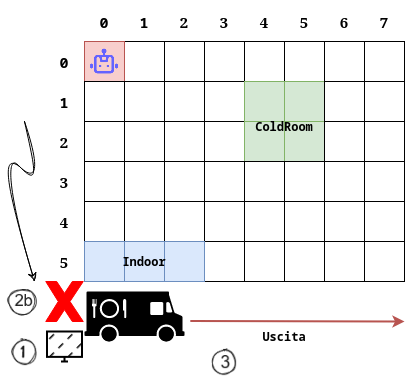

The diagram above was exported from draw.io. Its source (the exported page's mxGraphModel, read from the mxfile embedded in the PNG):
<mxGraphModel dx="1434" dy="778" grid="1" gridSize="10" guides="1" tooltips="1" connect="1" arrows="1" fold="1" page="1" pageScale="1" pageWidth="850" pageHeight="1100" math="0" shadow="0">
  <root>
    <mxCell id="0" />
    <mxCell id="1" parent="0" />
    <mxCell id="9Xru9T9ZYhiZPkjN94UY-76" value="" style="group" parent="1" vertex="1" connectable="0">
      <mxGeometry x="160" y="440" width="360" height="280" as="geometry" />
    </mxCell>
    <mxCell id="9Xru9T9ZYhiZPkjN94UY-77" value="" style="rounded=0;whiteSpace=wrap;html=1;container=0;" parent="9Xru9T9ZYhiZPkjN94UY-76" vertex="1">
      <mxGeometry x="240" y="40" width="40" height="40" as="geometry" />
    </mxCell>
    <mxCell id="9Xru9T9ZYhiZPkjN94UY-78" value="" style="rounded=0;whiteSpace=wrap;html=1;container=0;fillColor=#d5e8d4;strokeColor=#82b366;" parent="9Xru9T9ZYhiZPkjN94UY-76" vertex="1">
      <mxGeometry x="240" y="80" width="40" height="40" as="geometry" />
    </mxCell>
    <mxCell id="9Xru9T9ZYhiZPkjN94UY-79" value="" style="rounded=0;whiteSpace=wrap;html=1;container=0;fillColor=#d5e8d4;strokeColor=#82b366;" parent="9Xru9T9ZYhiZPkjN94UY-76" vertex="1">
      <mxGeometry x="240" y="120" width="40" height="40" as="geometry" />
    </mxCell>
    <mxCell id="9Xru9T9ZYhiZPkjN94UY-80" value="" style="rounded=0;whiteSpace=wrap;html=1;container=0;" parent="9Xru9T9ZYhiZPkjN94UY-76" vertex="1">
      <mxGeometry x="240" y="160" width="40" height="40" as="geometry" />
    </mxCell>
    <mxCell id="9Xru9T9ZYhiZPkjN94UY-81" value="" style="rounded=0;whiteSpace=wrap;html=1;container=0;" parent="9Xru9T9ZYhiZPkjN94UY-76" vertex="1">
      <mxGeometry x="240" y="200" width="40" height="40" as="geometry" />
    </mxCell>
    <mxCell id="9Xru9T9ZYhiZPkjN94UY-82" value="" style="rounded=0;whiteSpace=wrap;html=1;container=0;" parent="9Xru9T9ZYhiZPkjN94UY-76" vertex="1">
      <mxGeometry x="280" y="40" width="40" height="40" as="geometry" />
    </mxCell>
    <mxCell id="9Xru9T9ZYhiZPkjN94UY-83" value="" style="rounded=0;whiteSpace=wrap;html=1;container=0;" parent="9Xru9T9ZYhiZPkjN94UY-76" vertex="1">
      <mxGeometry x="280" y="80" width="40" height="40" as="geometry" />
    </mxCell>
    <mxCell id="9Xru9T9ZYhiZPkjN94UY-84" value="" style="rounded=0;whiteSpace=wrap;html=1;container=0;" parent="9Xru9T9ZYhiZPkjN94UY-76" vertex="1">
      <mxGeometry x="280" y="120" width="40" height="40" as="geometry" />
    </mxCell>
    <mxCell id="9Xru9T9ZYhiZPkjN94UY-85" value="" style="rounded=0;whiteSpace=wrap;html=1;container=0;" parent="9Xru9T9ZYhiZPkjN94UY-76" vertex="1">
      <mxGeometry x="280" y="160" width="40" height="40" as="geometry" />
    </mxCell>
    <mxCell id="9Xru9T9ZYhiZPkjN94UY-86" value="" style="rounded=0;whiteSpace=wrap;html=1;container=0;" parent="9Xru9T9ZYhiZPkjN94UY-76" vertex="1">
      <mxGeometry x="280" y="200" width="40" height="40" as="geometry" />
    </mxCell>
    <mxCell id="9Xru9T9ZYhiZPkjN94UY-87" value="" style="rounded=0;whiteSpace=wrap;html=1;container=0;" parent="9Xru9T9ZYhiZPkjN94UY-76" vertex="1">
      <mxGeometry x="160" y="40" width="40" height="40" as="geometry" />
    </mxCell>
    <mxCell id="9Xru9T9ZYhiZPkjN94UY-88" value="" style="rounded=0;whiteSpace=wrap;html=1;container=0;" parent="9Xru9T9ZYhiZPkjN94UY-76" vertex="1">
      <mxGeometry x="160" y="80" width="40" height="40" as="geometry" />
    </mxCell>
    <mxCell id="9Xru9T9ZYhiZPkjN94UY-89" value="" style="rounded=0;whiteSpace=wrap;html=1;container=0;" parent="9Xru9T9ZYhiZPkjN94UY-76" vertex="1">
      <mxGeometry x="160" y="120" width="40" height="40" as="geometry" />
    </mxCell>
    <mxCell id="9Xru9T9ZYhiZPkjN94UY-90" value="" style="rounded=0;whiteSpace=wrap;html=1;container=0;" parent="9Xru9T9ZYhiZPkjN94UY-76" vertex="1">
      <mxGeometry x="160" y="160" width="40" height="40" as="geometry" />
    </mxCell>
    <mxCell id="9Xru9T9ZYhiZPkjN94UY-91" value="" style="rounded=0;whiteSpace=wrap;html=1;container=0;" parent="9Xru9T9ZYhiZPkjN94UY-76" vertex="1">
      <mxGeometry x="160" y="200" width="40" height="40" as="geometry" />
    </mxCell>
    <mxCell id="9Xru9T9ZYhiZPkjN94UY-92" value="" style="rounded=0;whiteSpace=wrap;html=1;container=0;" parent="9Xru9T9ZYhiZPkjN94UY-76" vertex="1">
      <mxGeometry x="200" y="40" width="40" height="40" as="geometry" />
    </mxCell>
    <mxCell id="9Xru9T9ZYhiZPkjN94UY-93" value="" style="rounded=0;whiteSpace=wrap;html=1;container=0;fillColor=#d5e8d4;strokeColor=#82b366;" parent="9Xru9T9ZYhiZPkjN94UY-76" vertex="1">
      <mxGeometry x="200" y="80" width="40" height="40" as="geometry" />
    </mxCell>
    <mxCell id="9Xru9T9ZYhiZPkjN94UY-94" value="" style="rounded=0;whiteSpace=wrap;html=1;container=0;fillColor=#d5e8d4;strokeColor=#82b366;" parent="9Xru9T9ZYhiZPkjN94UY-76" vertex="1">
      <mxGeometry x="200" y="120" width="40" height="40" as="geometry" />
    </mxCell>
    <mxCell id="9Xru9T9ZYhiZPkjN94UY-95" value="" style="rounded=0;whiteSpace=wrap;html=1;container=0;" parent="9Xru9T9ZYhiZPkjN94UY-76" vertex="1">
      <mxGeometry x="200" y="160" width="40" height="40" as="geometry" />
    </mxCell>
    <mxCell id="9Xru9T9ZYhiZPkjN94UY-96" value="" style="rounded=0;whiteSpace=wrap;html=1;container=0;" parent="9Xru9T9ZYhiZPkjN94UY-76" vertex="1">
      <mxGeometry x="200" y="200" width="40" height="40" as="geometry" />
    </mxCell>
    <mxCell id="9Xru9T9ZYhiZPkjN94UY-97" value="" style="rounded=0;whiteSpace=wrap;html=1;container=0;" parent="9Xru9T9ZYhiZPkjN94UY-76" vertex="1">
      <mxGeometry x="80" y="40" width="40" height="40" as="geometry" />
    </mxCell>
    <mxCell id="9Xru9T9ZYhiZPkjN94UY-98" value="" style="rounded=0;whiteSpace=wrap;html=1;container=0;" parent="9Xru9T9ZYhiZPkjN94UY-76" vertex="1">
      <mxGeometry x="80" y="80" width="40" height="40" as="geometry" />
    </mxCell>
    <mxCell id="9Xru9T9ZYhiZPkjN94UY-99" value="" style="rounded=0;whiteSpace=wrap;html=1;container=0;" parent="9Xru9T9ZYhiZPkjN94UY-76" vertex="1">
      <mxGeometry x="80" y="120" width="40" height="40" as="geometry" />
    </mxCell>
    <mxCell id="9Xru9T9ZYhiZPkjN94UY-100" value="" style="rounded=0;whiteSpace=wrap;html=1;container=0;" parent="9Xru9T9ZYhiZPkjN94UY-76" vertex="1">
      <mxGeometry x="80" y="160" width="40" height="40" as="geometry" />
    </mxCell>
    <mxCell id="9Xru9T9ZYhiZPkjN94UY-101" value="" style="rounded=0;whiteSpace=wrap;html=1;container=0;" parent="9Xru9T9ZYhiZPkjN94UY-76" vertex="1">
      <mxGeometry x="80" y="200" width="40" height="40" as="geometry" />
    </mxCell>
    <mxCell id="9Xru9T9ZYhiZPkjN94UY-102" value="" style="rounded=0;whiteSpace=wrap;html=1;container=0;" parent="9Xru9T9ZYhiZPkjN94UY-76" vertex="1">
      <mxGeometry x="120" y="40" width="40" height="40" as="geometry" />
    </mxCell>
    <mxCell id="9Xru9T9ZYhiZPkjN94UY-103" value="" style="rounded=0;whiteSpace=wrap;html=1;container=0;" parent="9Xru9T9ZYhiZPkjN94UY-76" vertex="1">
      <mxGeometry x="120" y="80" width="40" height="40" as="geometry" />
    </mxCell>
    <mxCell id="9Xru9T9ZYhiZPkjN94UY-104" value="" style="rounded=0;whiteSpace=wrap;html=1;container=0;" parent="9Xru9T9ZYhiZPkjN94UY-76" vertex="1">
      <mxGeometry x="120" y="120" width="40" height="40" as="geometry" />
    </mxCell>
    <mxCell id="9Xru9T9ZYhiZPkjN94UY-105" value="" style="rounded=0;whiteSpace=wrap;html=1;container=0;" parent="9Xru9T9ZYhiZPkjN94UY-76" vertex="1">
      <mxGeometry x="120" y="160" width="40" height="40" as="geometry" />
    </mxCell>
    <mxCell id="9Xru9T9ZYhiZPkjN94UY-106" value="" style="rounded=0;whiteSpace=wrap;html=1;container=0;" parent="9Xru9T9ZYhiZPkjN94UY-76" vertex="1">
      <mxGeometry x="120" y="200" width="40" height="40" as="geometry" />
    </mxCell>
    <mxCell id="9Xru9T9ZYhiZPkjN94UY-107" value="" style="rounded=0;whiteSpace=wrap;html=1;container=0;fillColor=#f8cecc;strokeColor=#b85450;" parent="9Xru9T9ZYhiZPkjN94UY-76" vertex="1">
      <mxGeometry x="40" y="40" width="40" height="40" as="geometry" />
    </mxCell>
    <mxCell id="9Xru9T9ZYhiZPkjN94UY-108" value="" style="rounded=0;whiteSpace=wrap;html=1;container=0;" parent="9Xru9T9ZYhiZPkjN94UY-76" vertex="1">
      <mxGeometry x="40" y="80" width="40" height="40" as="geometry" />
    </mxCell>
    <mxCell id="9Xru9T9ZYhiZPkjN94UY-109" value="" style="rounded=0;whiteSpace=wrap;html=1;container=0;" parent="9Xru9T9ZYhiZPkjN94UY-76" vertex="1">
      <mxGeometry x="40" y="120" width="40" height="40" as="geometry" />
    </mxCell>
    <mxCell id="9Xru9T9ZYhiZPkjN94UY-110" value="" style="rounded=0;whiteSpace=wrap;html=1;container=0;" parent="9Xru9T9ZYhiZPkjN94UY-76" vertex="1">
      <mxGeometry x="40" y="160" width="40" height="40" as="geometry" />
    </mxCell>
    <mxCell id="9Xru9T9ZYhiZPkjN94UY-111" value="" style="rounded=0;whiteSpace=wrap;html=1;container=0;" parent="9Xru9T9ZYhiZPkjN94UY-76" vertex="1">
      <mxGeometry x="40" y="200" width="40" height="40" as="geometry" />
    </mxCell>
    <mxCell id="9Xru9T9ZYhiZPkjN94UY-112" value="&lt;pre&gt;&lt;b&gt;&lt;font style=&quot;font-size: 15px;&quot;&gt;1&lt;/font&gt;&lt;/b&gt;&lt;/pre&gt;" style="text;html=1;strokeColor=none;fillColor=none;align=center;verticalAlign=middle;whiteSpace=wrap;rounded=0;container=0;" parent="9Xru9T9ZYhiZPkjN94UY-76" vertex="1">
      <mxGeometry x="80" width="40" height="40" as="geometry" />
    </mxCell>
    <mxCell id="9Xru9T9ZYhiZPkjN94UY-113" value="&lt;b&gt;&lt;font style=&quot;font-size: 15px;&quot;&gt;2&lt;/font&gt;&lt;/b&gt;" style="text;html=1;strokeColor=none;fillColor=none;align=center;verticalAlign=middle;whiteSpace=wrap;rounded=0;container=0;" parent="9Xru9T9ZYhiZPkjN94UY-76" vertex="1">
      <mxGeometry x="120" width="40" height="40" as="geometry" />
    </mxCell>
    <mxCell id="9Xru9T9ZYhiZPkjN94UY-114" value="&lt;font size=&quot;1&quot;&gt;&lt;b style=&quot;font-size: 15px;&quot;&gt;3&lt;/b&gt;&lt;/font&gt;" style="text;html=1;strokeColor=none;fillColor=none;align=center;verticalAlign=middle;whiteSpace=wrap;rounded=0;container=0;" parent="9Xru9T9ZYhiZPkjN94UY-76" vertex="1">
      <mxGeometry x="160" width="40" height="40" as="geometry" />
    </mxCell>
    <mxCell id="9Xru9T9ZYhiZPkjN94UY-115" value="&lt;b style=&quot;font-size: 15px;&quot;&gt;4&lt;/b&gt;" style="text;html=1;strokeColor=none;fillColor=none;align=center;verticalAlign=middle;whiteSpace=wrap;rounded=0;container=0;" parent="9Xru9T9ZYhiZPkjN94UY-76" vertex="1">
      <mxGeometry x="200" width="40" height="40" as="geometry" />
    </mxCell>
    <mxCell id="9Xru9T9ZYhiZPkjN94UY-116" value="&lt;font size=&quot;1&quot;&gt;&lt;b style=&quot;font-size: 15px;&quot;&gt;5&lt;/b&gt;&lt;/font&gt;" style="text;html=1;strokeColor=none;fillColor=none;align=center;verticalAlign=middle;whiteSpace=wrap;rounded=0;container=0;" parent="9Xru9T9ZYhiZPkjN94UY-76" vertex="1">
      <mxGeometry x="240" width="40" height="40" as="geometry" />
    </mxCell>
    <mxCell id="9Xru9T9ZYhiZPkjN94UY-117" value="&lt;font size=&quot;1&quot;&gt;&lt;b style=&quot;font-size: 15px;&quot;&gt;6&lt;/b&gt;&lt;/font&gt;" style="text;html=1;strokeColor=none;fillColor=none;align=center;verticalAlign=middle;whiteSpace=wrap;rounded=0;container=0;" parent="9Xru9T9ZYhiZPkjN94UY-76" vertex="1">
      <mxGeometry x="280" width="40" height="40" as="geometry" />
    </mxCell>
    <mxCell id="9Xru9T9ZYhiZPkjN94UY-118" value="&lt;font size=&quot;1&quot;&gt;&lt;b style=&quot;font-size: 15px;&quot;&gt;7&lt;/b&gt;&lt;/font&gt;" style="text;html=1;strokeColor=none;fillColor=none;align=center;verticalAlign=middle;whiteSpace=wrap;rounded=0;container=0;" parent="9Xru9T9ZYhiZPkjN94UY-76" vertex="1">
      <mxGeometry x="320" width="40" height="40" as="geometry" />
    </mxCell>
    <mxCell id="9Xru9T9ZYhiZPkjN94UY-119" value="&lt;pre&gt;&lt;b&gt;&lt;font style=&quot;font-size: 15px;&quot;&gt;1&lt;/font&gt;&lt;/b&gt;&lt;/pre&gt;" style="text;html=1;strokeColor=none;fillColor=none;align=center;verticalAlign=middle;whiteSpace=wrap;rounded=0;container=0;" parent="9Xru9T9ZYhiZPkjN94UY-76" vertex="1">
      <mxGeometry y="80" width="40" height="40" as="geometry" />
    </mxCell>
    <mxCell id="9Xru9T9ZYhiZPkjN94UY-120" value="&lt;b&gt;&lt;font style=&quot;font-size: 15px;&quot;&gt;2&lt;/font&gt;&lt;/b&gt;" style="text;html=1;strokeColor=none;fillColor=none;align=center;verticalAlign=middle;whiteSpace=wrap;rounded=0;container=0;" parent="9Xru9T9ZYhiZPkjN94UY-76" vertex="1">
      <mxGeometry y="120" width="40" height="40" as="geometry" />
    </mxCell>
    <mxCell id="9Xru9T9ZYhiZPkjN94UY-121" value="&lt;font size=&quot;1&quot;&gt;&lt;b style=&quot;font-size: 15px;&quot;&gt;3&lt;/b&gt;&lt;/font&gt;" style="text;html=1;strokeColor=none;fillColor=none;align=center;verticalAlign=middle;whiteSpace=wrap;rounded=0;container=0;" parent="9Xru9T9ZYhiZPkjN94UY-76" vertex="1">
      <mxGeometry y="160" width="40" height="40" as="geometry" />
    </mxCell>
    <mxCell id="9Xru9T9ZYhiZPkjN94UY-122" value="&lt;b style=&quot;font-size: 15px;&quot;&gt;4&lt;/b&gt;" style="text;html=1;strokeColor=none;fillColor=none;align=center;verticalAlign=middle;whiteSpace=wrap;rounded=0;container=0;" parent="9Xru9T9ZYhiZPkjN94UY-76" vertex="1">
      <mxGeometry y="200" width="40" height="40" as="geometry" />
    </mxCell>
    <mxCell id="9Xru9T9ZYhiZPkjN94UY-123" value="&lt;font size=&quot;1&quot;&gt;&lt;b style=&quot;font-size: 15px;&quot;&gt;5&lt;/b&gt;&lt;/font&gt;" style="text;html=1;strokeColor=none;fillColor=none;align=center;verticalAlign=middle;whiteSpace=wrap;rounded=0;container=0;" parent="9Xru9T9ZYhiZPkjN94UY-76" vertex="1">
      <mxGeometry y="240" width="40" height="40" as="geometry" />
    </mxCell>
    <mxCell id="9Xru9T9ZYhiZPkjN94UY-124" value="" style="rounded=0;whiteSpace=wrap;html=1;container=0;" parent="9Xru9T9ZYhiZPkjN94UY-76" vertex="1">
      <mxGeometry x="320" y="40" width="40" height="40" as="geometry" />
    </mxCell>
    <mxCell id="9Xru9T9ZYhiZPkjN94UY-125" value="" style="rounded=0;whiteSpace=wrap;html=1;container=0;" parent="9Xru9T9ZYhiZPkjN94UY-76" vertex="1">
      <mxGeometry x="320" y="80" width="40" height="40" as="geometry" />
    </mxCell>
    <mxCell id="9Xru9T9ZYhiZPkjN94UY-126" value="" style="rounded=0;whiteSpace=wrap;html=1;container=0;" parent="9Xru9T9ZYhiZPkjN94UY-76" vertex="1">
      <mxGeometry x="320" y="120" width="40" height="40" as="geometry" />
    </mxCell>
    <mxCell id="9Xru9T9ZYhiZPkjN94UY-127" value="" style="rounded=0;whiteSpace=wrap;html=1;container=0;" parent="9Xru9T9ZYhiZPkjN94UY-76" vertex="1">
      <mxGeometry x="320" y="160" width="40" height="40" as="geometry" />
    </mxCell>
    <mxCell id="9Xru9T9ZYhiZPkjN94UY-128" value="" style="rounded=0;whiteSpace=wrap;html=1;container=0;" parent="9Xru9T9ZYhiZPkjN94UY-76" vertex="1">
      <mxGeometry x="320" y="200" width="40" height="40" as="geometry" />
    </mxCell>
    <mxCell id="9Xru9T9ZYhiZPkjN94UY-129" value="" style="rounded=0;whiteSpace=wrap;html=1;container=0;" parent="9Xru9T9ZYhiZPkjN94UY-76" vertex="1">
      <mxGeometry x="240" y="240" width="40" height="40" as="geometry" />
    </mxCell>
    <mxCell id="9Xru9T9ZYhiZPkjN94UY-130" value="" style="rounded=0;whiteSpace=wrap;html=1;container=0;" parent="9Xru9T9ZYhiZPkjN94UY-76" vertex="1">
      <mxGeometry x="280" y="240" width="40" height="40" as="geometry" />
    </mxCell>
    <mxCell id="9Xru9T9ZYhiZPkjN94UY-131" value="" style="rounded=0;whiteSpace=wrap;html=1;container=0;" parent="9Xru9T9ZYhiZPkjN94UY-76" vertex="1">
      <mxGeometry x="160" y="240" width="40" height="40" as="geometry" />
    </mxCell>
    <mxCell id="9Xru9T9ZYhiZPkjN94UY-132" value="" style="rounded=0;whiteSpace=wrap;html=1;container=0;" parent="9Xru9T9ZYhiZPkjN94UY-76" vertex="1">
      <mxGeometry x="200" y="240" width="40" height="40" as="geometry" />
    </mxCell>
    <mxCell id="9Xru9T9ZYhiZPkjN94UY-133" value="" style="rounded=0;whiteSpace=wrap;html=1;container=0;fillColor=#dae8fc;strokeColor=#6c8ebf;" parent="9Xru9T9ZYhiZPkjN94UY-76" vertex="1">
      <mxGeometry x="80" y="240" width="40" height="40" as="geometry" />
    </mxCell>
    <mxCell id="9Xru9T9ZYhiZPkjN94UY-134" value="" style="rounded=0;whiteSpace=wrap;html=1;container=0;fillColor=#dae8fc;strokeColor=#6c8ebf;" parent="9Xru9T9ZYhiZPkjN94UY-76" vertex="1">
      <mxGeometry x="120" y="240" width="40" height="40" as="geometry" />
    </mxCell>
    <mxCell id="9Xru9T9ZYhiZPkjN94UY-135" value="" style="rounded=0;whiteSpace=wrap;html=1;container=0;fillColor=#dae8fc;strokeColor=#6c8ebf;" parent="9Xru9T9ZYhiZPkjN94UY-76" vertex="1">
      <mxGeometry x="40" y="240" width="40" height="40" as="geometry" />
    </mxCell>
    <mxCell id="9Xru9T9ZYhiZPkjN94UY-136" value="" style="rounded=0;whiteSpace=wrap;html=1;container=0;" parent="9Xru9T9ZYhiZPkjN94UY-76" vertex="1">
      <mxGeometry x="320" y="240" width="40" height="40" as="geometry" />
    </mxCell>
    <mxCell id="9Xru9T9ZYhiZPkjN94UY-137" value="&lt;pre&gt;&lt;b&gt;&lt;font style=&quot;font-size: 15px;&quot;&gt;0&lt;/font&gt;&lt;/b&gt;&lt;/pre&gt;" style="text;html=1;strokeColor=none;fillColor=none;align=center;verticalAlign=middle;whiteSpace=wrap;rounded=0;container=0;" parent="9Xru9T9ZYhiZPkjN94UY-76" vertex="1">
      <mxGeometry x="40" width="40" height="40" as="geometry" />
    </mxCell>
    <mxCell id="9Xru9T9ZYhiZPkjN94UY-138" value="&lt;pre&gt;&lt;b&gt;&lt;font style=&quot;font-size: 15px;&quot;&gt;0&lt;/font&gt;&lt;/b&gt;&lt;/pre&gt;" style="text;html=1;strokeColor=none;fillColor=none;align=center;verticalAlign=middle;whiteSpace=wrap;rounded=0;container=0;" parent="9Xru9T9ZYhiZPkjN94UY-76" vertex="1">
      <mxGeometry y="40" width="40" height="40" as="geometry" />
    </mxCell>
    <mxCell id="9Xru9T9ZYhiZPkjN94UY-139" value="&lt;pre&gt;&lt;b&gt;ColdRoom&lt;/b&gt;&lt;/pre&gt;" style="text;html=1;strokeColor=none;fillColor=none;align=center;verticalAlign=middle;whiteSpace=wrap;rounded=0;" parent="9Xru9T9ZYhiZPkjN94UY-76" vertex="1">
      <mxGeometry x="210" y="110" width="60" height="30" as="geometry" />
    </mxCell>
    <mxCell id="9Xru9T9ZYhiZPkjN94UY-140" value="&lt;pre&gt;&lt;b&gt;Indoor&lt;/b&gt;&lt;/pre&gt;" style="text;html=1;strokeColor=none;fillColor=none;align=center;verticalAlign=middle;whiteSpace=wrap;rounded=0;" parent="9Xru9T9ZYhiZPkjN94UY-76" vertex="1">
      <mxGeometry x="70" y="245" width="60" height="30" as="geometry" />
    </mxCell>
    <mxCell id="9Xru9T9ZYhiZPkjN94UY-141" value="" style="shape=image;html=1;verticalAlign=top;verticalLabelPosition=bottom;labelBackgroundColor=#ffffff;imageAspect=0;aspect=fixed;image=https://cdn1.iconfinder.com/data/icons/unicons-line-vol-5/24/robot-128.png" parent="9Xru9T9ZYhiZPkjN94UY-76" vertex="1">
      <mxGeometry x="45" y="45" width="30" height="30" as="geometry" />
    </mxCell>
    <mxCell id="9Xru9T9ZYhiZPkjN94UY-144" value="" style="shape=mxgraph.signs.food.food_truck;html=1;pointerEvents=1;fillColor=#000000;strokeColor=none;verticalLabelPosition=bottom;verticalAlign=top;align=center;" parent="1" vertex="1">
      <mxGeometry x="200" y="730" width="100" height="50" as="geometry" />
    </mxCell>
    <mxCell id="9Xru9T9ZYhiZPkjN94UY-146" value="" style="html=1;verticalLabelPosition=bottom;align=center;labelBackgroundColor=#ffffff;verticalAlign=top;strokeWidth=2;strokeColor=#000000;shadow=0;dashed=0;shape=mxgraph.ios7.icons.monitor;fillStyle=dashed;fillColor=#000000;" parent="1" vertex="1">
      <mxGeometry x="162.5" y="770" width="35" height="30" as="geometry" />
    </mxCell>
    <mxCell id="9Xru9T9ZYhiZPkjN94UY-147" value="" style="curved=1;endArrow=classic;html=1;rounded=0;sketch=1;curveFitting=1;jiggle=2;" parent="1" edge="1">
      <mxGeometry width="50" height="50" relative="1" as="geometry">
        <mxPoint x="140" y="560" as="sourcePoint" />
        <mxPoint x="150" y="720" as="targetPoint" />
        <Array as="points">
          <mxPoint x="160" y="630" />
          <mxPoint x="110" y="580" />
        </Array>
      </mxGeometry>
    </mxCell>
    <mxCell id="9Xru9T9ZYhiZPkjN94UY-148" value="" style="endArrow=classic;html=1;rounded=0;exitX=1.058;exitY=0.59;exitDx=0;exitDy=0;fillColor=#f8cecc;strokeColor=#b85450;strokeWidth=2;exitPerimeter=0;" parent="1" source="9Xru9T9ZYhiZPkjN94UY-144" edge="1">
      <mxGeometry width="50" height="50" relative="1" as="geometry">
        <mxPoint x="370" y="740" as="sourcePoint" />
        <mxPoint x="520" y="760" as="targetPoint" />
      </mxGeometry>
    </mxCell>
    <mxCell id="9Xru9T9ZYhiZPkjN94UY-149" value="&lt;pre&gt;&lt;b&gt;Uscita&lt;/b&gt;&lt;/pre&gt;" style="text;html=1;strokeColor=none;fillColor=none;align=center;verticalAlign=middle;whiteSpace=wrap;rounded=0;" parent="1" vertex="1">
      <mxGeometry x="370" y="760" width="60" height="30" as="geometry" />
    </mxCell>
    <mxCell id="9Xru9T9ZYhiZPkjN94UY-150" value="" style="verticalLabelPosition=bottom;verticalAlign=top;html=1;shape=mxgraph.basic.x;fillColor=#FF0000;strokeColor=#FF0000;fillStyle=solid;" parent="1" vertex="1">
      <mxGeometry x="161.25" y="720" width="37.5" height="40" as="geometry" />
    </mxCell>
    <mxCell id="DFbqzqqVRAHnxMISzXBf-2" value="" style="shape=image;verticalLabelPosition=bottom;labelBackgroundColor=default;verticalAlign=top;aspect=fixed;imageAspect=0;image=data:image/png,(base64 omitted: 1860 chars);" parent="1" vertex="1">
      <mxGeometry x="320" y="780" width="40" height="41.74" as="geometry" />
    </mxCell>
    <mxCell id="DFbqzqqVRAHnxMISzXBf-3" value="" style="shape=image;verticalLabelPosition=bottom;labelBackgroundColor=default;verticalAlign=top;aspect=fixed;imageAspect=0;image=data:image/png,(base64 omitted: 2240 chars);" parent="1" vertex="1">
      <mxGeometry x="116" y="720" width="44" height="42.37" as="geometry" />
    </mxCell>
    <mxCell id="DFbqzqqVRAHnxMISzXBf-5" value="" style="shape=image;verticalLabelPosition=bottom;labelBackgroundColor=default;verticalAlign=top;aspect=fixed;imageAspect=0;image=data:image/png,(base64 omitted: 1744 chars);" parent="1" vertex="1">
      <mxGeometry x="120" y="770" width="40" height="41.74" as="geometry" />
    </mxCell>
  </root>
</mxGraphModel>